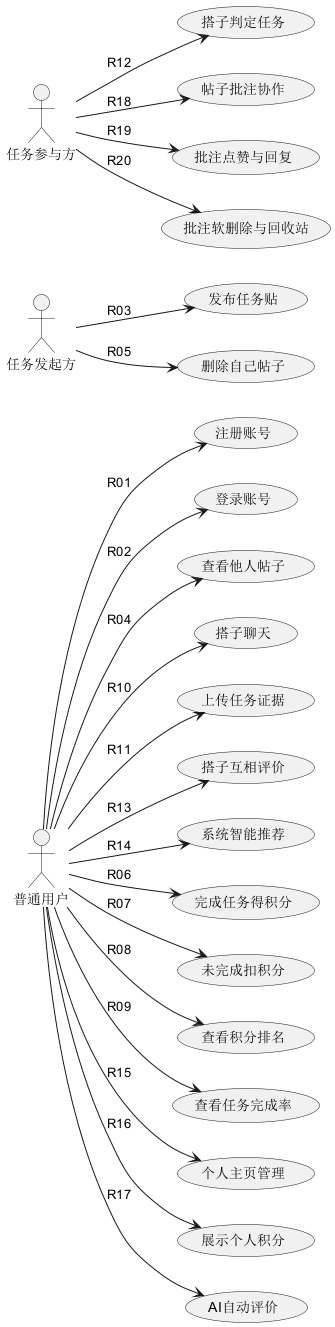

The diagram above was rendered by PlantUML. Its source (embedded in the PNG):
@startuml
left to right direction
actor "普通用户" as User
actor "任务发起方" as Initiator
actor "任务参与方" as Participant

' 账号管理模块 R01-R02
User --> (注册账号) : R01
User --> (登录账号) : R02

' 帖子管理模块 R03-R05
Initiator --> (发布任务贴) : R03
User --> (查看他人帖子) : R04
Initiator --> (删除自己帖子) : R05

' 搭子互动 R10-R14
User --> (搭子聊天) : R10
User --> (上传任务证据) : R11
Participant --> (搭子判定任务) : R12
User --> (搭子互相评价) : R13
User --> (系统智能推荐) : R14

' 积分系统 R06-R09
User --> (完成任务得积分) : R06
User --> (未完成扣积分) : R07
User --> (查看积分排名) : R08
User --> (查看任务完成率) : R09

' 个人主页 R15-R17
User --> (个人主页管理) : R15
User --> (展示个人积分) : R16
User --> (AI自动评价) : R17

' 帖子批注协作模块 R18-R20（需求变更新增）
Participant --> (帖子批注协作) : R18
Participant --> (批注点赞与回复) : R19
Participant --> (批注软删除与回收站) : R20
@enduml